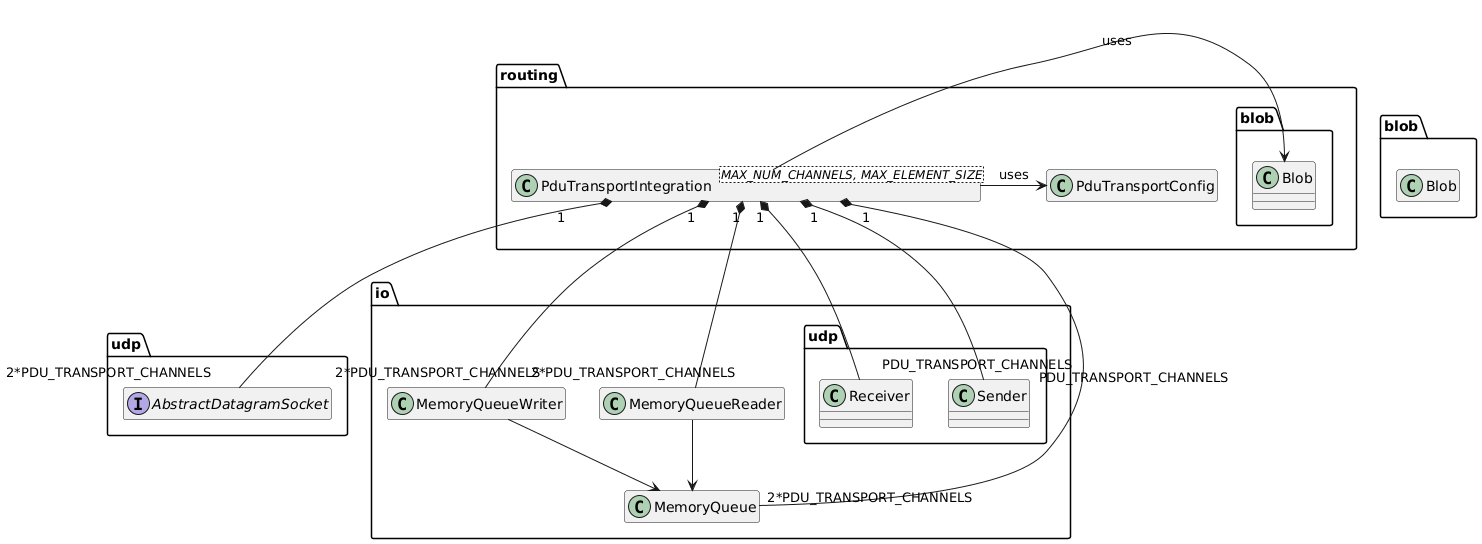

The diagram above was rendered by PlantUML. Its source (embedded in the PNG):
@startuml
 namespace udp {
    interface AbstractDatagramSocket {}
    hide members
}
namespace io {
    class MemoryQueueWriter {}
    class MemoryQueueReader {}

    MemoryQueueWriter --> MemoryQueue
    MemoryQueueReader --> MemoryQueue

    namespace udp {
        class Receiver{}
        class Sender{}
    }
    hide members
}
namespace routing {
    class PduTransportIntegration<MAX_NUM_CHANNELS, MAX_ELEMENT_SIZE> {}

     PduTransportIntegration -r-> blob.Blob : "uses"
     PduTransportIntegration -r-> PduTransportConfig : "uses"

     PduTransportIntegration "1" *-- "2*PDU_TRANSPORT_CHANNELS" io.MemoryQueue
     PduTransportIntegration "1" *-- "2*PDU_TRANSPORT_CHANNELS" io.MemoryQueueReader
     PduTransportIntegration "1" *-- "2*PDU_TRANSPORT_CHANNELS" io.MemoryQueueWriter
     PduTransportIntegration "1" *-- "PDU_TRANSPORT_CHANNELS" io.udp.Receiver
     PduTransportIntegration "1" *-- "PDU_TRANSPORT_CHANNELS" io.udp.Sender
     PduTransportIntegration "1" *-- "2*PDU_TRANSPORT_CHANNELS" udp.AbstractDatagramSocket

     hide members
}
namespace blob{
     class Blob
     hide members
}
@enduml